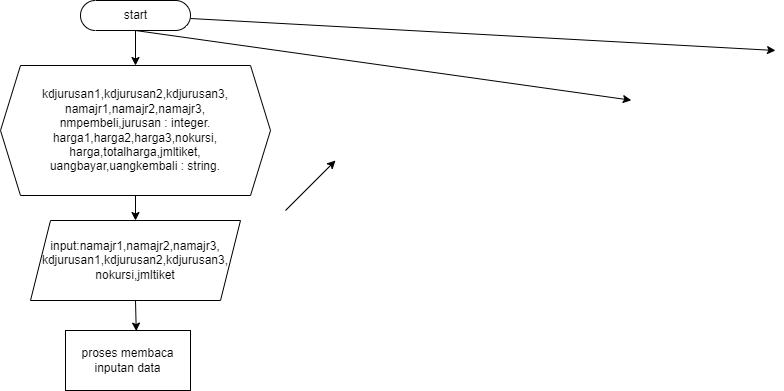

The diagram above was exported from draw.io. Its source (the exported page's mxGraphModel, read from the mxfile embedded in the PNG):
<mxGraphModel dx="734" dy="566" grid="1" gridSize="10" guides="1" tooltips="1" connect="1" arrows="1" fold="1" page="1" pageScale="1" pageWidth="827" pageHeight="1169" background="#ffffff" math="0" shadow="0">
  <root>
    <mxCell id="0" />
    <mxCell id="1" parent="0" />
    <mxCell id="4" style="edgeStyle=none;html=1;exitX=0.5;exitY=1;exitDx=0;exitDy=0;exitPerimeter=0;" edge="1" parent="1" source="2">
      <mxGeometry relative="1" as="geometry">
        <mxPoint x="685.7939914163089" y="129.72103004291841" as="targetPoint" />
      </mxGeometry>
    </mxCell>
    <mxCell id="5" style="edgeStyle=none;html=1;entryX=0.5;entryY=0;entryDx=0;entryDy=0;" edge="1" parent="1" source="2">
      <mxGeometry relative="1" as="geometry">
        <mxPoint x="830" y="80" as="targetPoint" />
      </mxGeometry>
    </mxCell>
    <mxCell id="10" value="" style="edgeStyle=none;html=1;exitX=0.5;exitY=1;exitDx=0;exitDy=0;exitPerimeter=0;strokeColor=#000000;" edge="1" parent="1" source="2" target="6">
      <mxGeometry relative="1" as="geometry" />
    </mxCell>
    <mxCell id="2" value="start" style="html=1;dashed=0;whitespace=wrap;shape=mxgraph.dfd.start" vertex="1" parent="1">
      <mxGeometry x="135" y="30" width="110" height="30" as="geometry" />
    </mxCell>
    <mxCell id="11" value="" style="edgeStyle=none;html=1;strokeColor=#000000;" edge="1" parent="1" source="6" target="7">
      <mxGeometry relative="1" as="geometry" />
    </mxCell>
    <mxCell id="6" value="&lt;div&gt;kdjurusan1,kdjurusan2,kdjurusan3,&lt;/div&gt;&lt;div&gt;namajr1,namajr2,namajr3,&lt;/div&gt;&lt;div&gt;nmpembeli,jurusan : integer.&lt;/div&gt;&lt;div&gt;harga1,harga2,harga3,nokursi,&lt;/div&gt;&lt;div&gt;harga,totalharga,jmltiket,&lt;/div&gt;&lt;div&gt;uangbayar,uangkembali : string.&lt;/div&gt;" style="shape=hexagon;perimeter=hexagonPerimeter2;whiteSpace=wrap;html=1;fixedSize=1;" vertex="1" parent="1">
      <mxGeometry x="55" y="95" width="270" height="130" as="geometry" />
    </mxCell>
    <mxCell id="13" style="edgeStyle=none;html=1;exitX=0.5;exitY=1;exitDx=0;exitDy=0;entryX=0.566;entryY=0.01;entryDx=0;entryDy=0;entryPerimeter=0;strokeColor=#000000;" edge="1" parent="1" source="7" target="8">
      <mxGeometry relative="1" as="geometry" />
    </mxCell>
    <mxCell id="7" value="&lt;div&gt;input:namajr1,namajr2,namajr3,&lt;/div&gt;&lt;div&gt;kdjurusan1,kdjurusan2,kdjurusan3,&lt;/div&gt;&lt;div&gt;nokursi,jmltiket&lt;/div&gt;" style="shape=parallelogram;perimeter=parallelogramPerimeter;whiteSpace=wrap;html=1;fixedSize=1;" vertex="1" parent="1">
      <mxGeometry x="85" y="250" width="210" height="80" as="geometry" />
    </mxCell>
    <mxCell id="8" value="proses membaca inputan data" style="rounded=0;whiteSpace=wrap;html=1;" vertex="1" parent="1">
      <mxGeometry x="120" y="360" width="125" height="60" as="geometry" />
    </mxCell>
    <mxCell id="9" value="" style="endArrow=classic;html=1;" edge="1" parent="1">
      <mxGeometry width="50" height="50" relative="1" as="geometry">
        <mxPoint x="340" y="240" as="sourcePoint" />
        <mxPoint x="390" y="190" as="targetPoint" />
      </mxGeometry>
    </mxCell>
  </root>
</mxGraphModel>